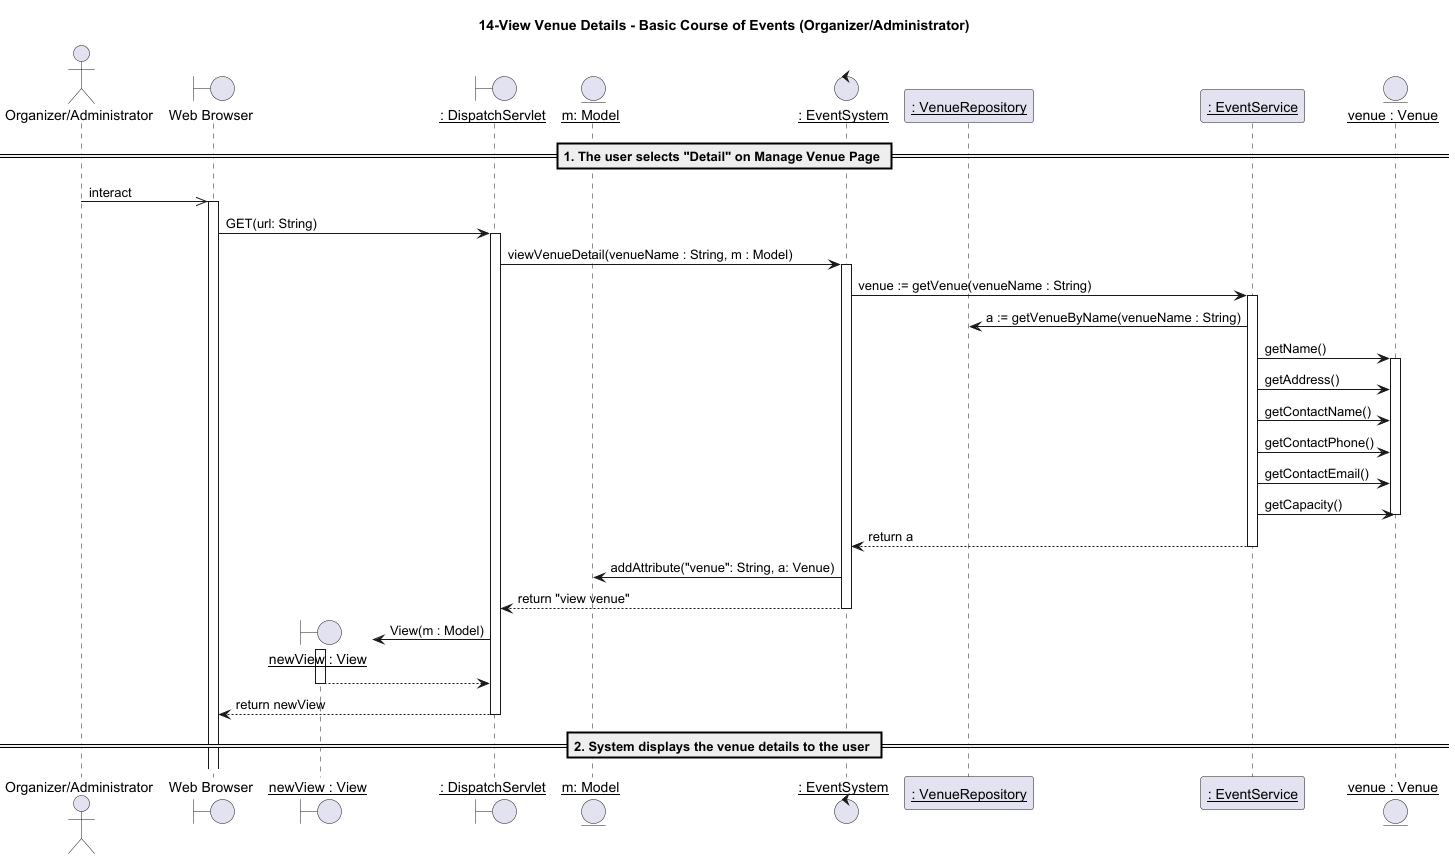

The diagram above was rendered by PlantUML. Its source (embedded in the PNG):
@startuml
title 14-View Venue Details - Basic Course of Events (Organizer/Administrator)

actor "Organizer/Administrator" as OrganizerAdmin
boundary "Web Browser" as w
boundary "__newView : View__" as nv
boundary "__: DispatchServlet__" as d
entity "__m: Model__" as m
control "__: EventSystem__" as VMS
participant "__: VenueRepository__" as vr
participant "__: EventService__" as ESS
entity "__venue : Venue__" as DB

== 1. The user selects "Detail" on Manage Venue Page ==
OrganizerAdmin ->> w: interact
activate w
w -> d: GET(url: String)

activate d
d -> VMS: viewVenueDetail(venueName : String, m : Model)
activate VMS

VMS -> ESS: venue := getVenue(venueName : String)
activate ESS
ESS -> vr: a := getVenueByName(venueName : String)


ESS -> DB: getName()
activate DB
ESS -> DB: getAddress()
ESS -> DB: getContactName()
ESS -> DB: getContactPhone()
ESS -> DB: getContactEmail()
ESS -> DB: getCapacity()

deactivate DB

ESS --> VMS: return a
deactivate ESS

VMS -> m: addAttribute("venue": String, a: Venue)
VMS --> d: return "view venue"
deactivate VMS

create nv

d -> nv: View(m : Model)
activate nv

nv --> d:
deactivate nv

d --> w: return newView
deactivate d


== 2. System displays the venue details to the user ==

@enduml